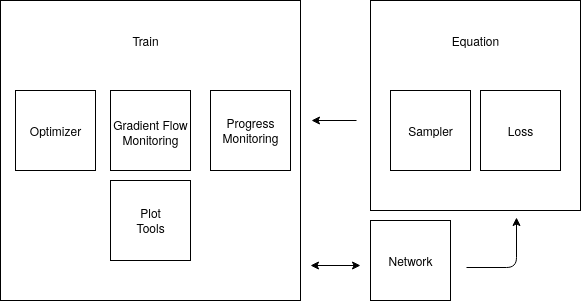

The diagram above was exported from draw.io. Its source (the exported page's mxGraphModel, read from the mxfile embedded in the PNG):
<mxGraphModel dx="1422" dy="802" grid="1" gridSize="10" guides="1" tooltips="1" connect="1" arrows="1" fold="1" page="1" pageScale="1" pageWidth="850" pageHeight="1100" math="0" shadow="0">
  <root>
    <mxCell id="0" />
    <mxCell id="1" parent="0" />
    <mxCell id="U2tDAP_8EdTbOPcN2RtN-5" value="" style="whiteSpace=wrap;html=1;aspect=fixed;" vertex="1" parent="1">
      <mxGeometry x="480" y="150" width="210" height="210" as="geometry" />
    </mxCell>
    <mxCell id="U2tDAP_8EdTbOPcN2RtN-1" value="" style="whiteSpace=wrap;html=1;aspect=fixed;" vertex="1" parent="1">
      <mxGeometry x="500" y="240" width="80" height="80" as="geometry" />
    </mxCell>
    <mxCell id="U2tDAP_8EdTbOPcN2RtN-2" value="&lt;div&gt;Sampler&lt;/div&gt;" style="text;html=1;align=center;verticalAlign=middle;resizable=0;points=[];autosize=1;" vertex="1" parent="1">
      <mxGeometry x="510" y="270" width="60" height="20" as="geometry" />
    </mxCell>
    <mxCell id="U2tDAP_8EdTbOPcN2RtN-3" value="" style="whiteSpace=wrap;html=1;aspect=fixed;" vertex="1" parent="1">
      <mxGeometry x="590" y="240" width="80" height="80" as="geometry" />
    </mxCell>
    <mxCell id="U2tDAP_8EdTbOPcN2RtN-4" value="&lt;div&gt;Loss&lt;/div&gt;" style="text;html=1;align=center;verticalAlign=middle;resizable=0;points=[];autosize=1;" vertex="1" parent="1">
      <mxGeometry x="610" y="270" width="40" height="20" as="geometry" />
    </mxCell>
    <mxCell id="U2tDAP_8EdTbOPcN2RtN-6" value="Equation" style="text;html=1;align=center;verticalAlign=middle;resizable=0;points=[];autosize=1;" vertex="1" parent="1">
      <mxGeometry x="555" y="180" width="60" height="20" as="geometry" />
    </mxCell>
    <mxCell id="U2tDAP_8EdTbOPcN2RtN-7" value="" style="whiteSpace=wrap;html=1;aspect=fixed;" vertex="1" parent="1">
      <mxGeometry x="110" y="150" width="300" height="300" as="geometry" />
    </mxCell>
    <mxCell id="U2tDAP_8EdTbOPcN2RtN-8" value="Train" style="text;html=1;align=center;verticalAlign=middle;resizable=0;points=[];autosize=1;" vertex="1" parent="1">
      <mxGeometry x="235" y="180" width="40" height="20" as="geometry" />
    </mxCell>
    <mxCell id="U2tDAP_8EdTbOPcN2RtN-9" value="" style="whiteSpace=wrap;html=1;aspect=fixed;" vertex="1" parent="1">
      <mxGeometry x="125" y="240" width="80" height="80" as="geometry" />
    </mxCell>
    <mxCell id="U2tDAP_8EdTbOPcN2RtN-10" value="Optimizer" style="text;html=1;align=center;verticalAlign=middle;resizable=0;points=[];autosize=1;" vertex="1" parent="1">
      <mxGeometry x="130" y="270" width="70" height="20" as="geometry" />
    </mxCell>
    <mxCell id="U2tDAP_8EdTbOPcN2RtN-11" value="" style="whiteSpace=wrap;html=1;aspect=fixed;" vertex="1" parent="1">
      <mxGeometry x="220" y="240" width="80" height="80" as="geometry" />
    </mxCell>
    <mxCell id="U2tDAP_8EdTbOPcN2RtN-12" value="&lt;div&gt;Gradient Flow&lt;/div&gt;&lt;div&gt; Monitoring&lt;/div&gt;" style="text;html=1;align=center;verticalAlign=middle;resizable=0;points=[];autosize=1;" vertex="1" parent="1">
      <mxGeometry x="215" y="267" width="90" height="30" as="geometry" />
    </mxCell>
    <mxCell id="U2tDAP_8EdTbOPcN2RtN-13" value="" style="whiteSpace=wrap;html=1;aspect=fixed;" vertex="1" parent="1">
      <mxGeometry x="320" y="240" width="80" height="80" as="geometry" />
    </mxCell>
    <mxCell id="U2tDAP_8EdTbOPcN2RtN-14" value="&lt;div&gt;Progress&lt;/div&gt;&lt;div&gt;Monitoring&lt;/div&gt;" style="text;html=1;align=center;verticalAlign=middle;resizable=0;points=[];autosize=1;" vertex="1" parent="1">
      <mxGeometry x="325" y="265" width="70" height="30" as="geometry" />
    </mxCell>
    <mxCell id="U2tDAP_8EdTbOPcN2RtN-15" value="" style="whiteSpace=wrap;html=1;aspect=fixed;" vertex="1" parent="1">
      <mxGeometry x="220" y="330" width="80" height="80" as="geometry" />
    </mxCell>
    <mxCell id="U2tDAP_8EdTbOPcN2RtN-16" value="&lt;div&gt;Plot&lt;/div&gt;&lt;div&gt;Tools&lt;br&gt;&lt;/div&gt;" style="text;html=1;align=center;verticalAlign=middle;resizable=0;points=[];autosize=1;" vertex="1" parent="1">
      <mxGeometry x="240" y="355" width="40" height="30" as="geometry" />
    </mxCell>
    <mxCell id="U2tDAP_8EdTbOPcN2RtN-17" value="" style="whiteSpace=wrap;html=1;aspect=fixed;" vertex="1" parent="1">
      <mxGeometry x="480" y="370" width="80" height="80" as="geometry" />
    </mxCell>
    <mxCell id="U2tDAP_8EdTbOPcN2RtN-18" value="Network" style="text;html=1;align=center;verticalAlign=middle;resizable=0;points=[];autosize=1;" vertex="1" parent="1">
      <mxGeometry x="490" y="400" width="60" height="20" as="geometry" />
    </mxCell>
    <mxCell id="U2tDAP_8EdTbOPcN2RtN-23" value="" style="endArrow=classic;startArrow=classic;html=1;" edge="1" parent="1">
      <mxGeometry width="50" height="50" relative="1" as="geometry">
        <mxPoint x="420" y="415" as="sourcePoint" />
        <mxPoint x="470" y="415" as="targetPoint" />
        <Array as="points">
          <mxPoint x="470" y="415" />
          <mxPoint x="450" y="415" />
        </Array>
      </mxGeometry>
    </mxCell>
    <mxCell id="U2tDAP_8EdTbOPcN2RtN-25" value="" style="endArrow=classic;html=1;" edge="1" parent="1">
      <mxGeometry width="50" height="50" relative="1" as="geometry">
        <mxPoint x="576" y="417" as="sourcePoint" />
        <mxPoint x="626" y="367" as="targetPoint" />
        <Array as="points">
          <mxPoint x="626" y="417" />
        </Array>
      </mxGeometry>
    </mxCell>
    <mxCell id="U2tDAP_8EdTbOPcN2RtN-26" value="" style="endArrow=classic;html=1;" edge="1" parent="1">
      <mxGeometry width="50" height="50" relative="1" as="geometry">
        <mxPoint x="466" y="270" as="sourcePoint" />
        <mxPoint x="421" y="270" as="targetPoint" />
      </mxGeometry>
    </mxCell>
  </root>
</mxGraphModel>